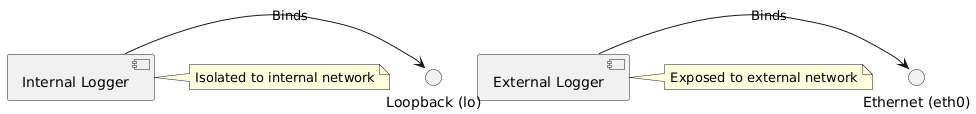

The diagram above was rendered by PlantUML. Its source (embedded in the PNG):
@startuml
component "Internal Logger" as LogIn
component "External Logger" as LogEx

interface "Loopback (lo)" as LO
interface "Ethernet (eth0)" as ETH

LogIn -> LO : Binds
LogEx -> ETH : Binds

note right of LogIn: Isolated to internal network
note right of LogEx: Exposed to external network
@enduml